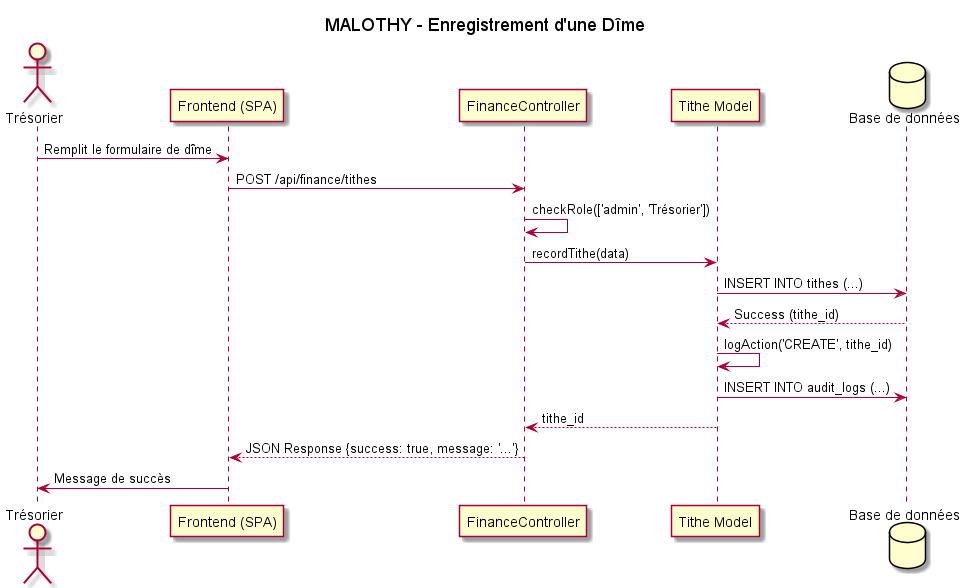

The diagram above was rendered by PlantUML. Its source (embedded in the PNG):
@startuml Sequence_Record_Tithe

title MALOTHY - Enregistrement d'une Dîme

actor Trésorier
participant "Frontend (SPA)" as UI
participant "FinanceController" as Finance
participant "Tithe Model" as Tithe
database "Base de données" as DB

Trésorier -> UI : Remplit le formulaire de dîme
UI -> Finance : POST /api/finance/tithes
Finance -> Finance : checkRole(['admin', 'Trésorier'])
Finance -> Tithe : recordTithe(data)
Tithe -> DB : INSERT INTO tithes (...)
DB --> Tithe : Success (tithe_id)
Tithe -> Tithe : logAction('CREATE', tithe_id)
Tithe -> DB : INSERT INTO audit_logs (...)
Tithe --> Finance : tithe_id
Finance --> UI : JSON Response {success: true, message: '...'}
UI -> Trésorier : Message de succès

@enduml